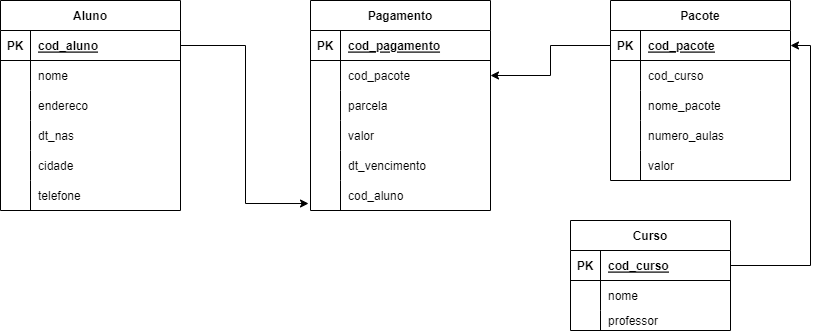

The diagram above was exported from draw.io. Its source (the exported page's mxGraphModel, read from the mxfile embedded in the PNG):
<mxGraphModel dx="868" dy="450" grid="1" gridSize="10" guides="1" tooltips="1" connect="1" arrows="1" fold="1" page="1" pageScale="1" pageWidth="827" pageHeight="1169" math="0" shadow="0">
  <root>
    <mxCell id="0" />
    <mxCell id="1" parent="0" />
    <mxCell id="7yLk51F_K0K0GQav7V6d-14" value="Curso" style="shape=table;startSize=30;container=1;collapsible=1;childLayout=tableLayout;fixedRows=1;rowLines=0;fontStyle=1;align=center;resizeLast=1;" vertex="1" parent="1">
      <mxGeometry x="570" y="260" width="160" height="110" as="geometry" />
    </mxCell>
    <mxCell id="7yLk51F_K0K0GQav7V6d-15" value="" style="shape=tableRow;horizontal=0;startSize=0;swimlaneHead=0;swimlaneBody=0;fillColor=none;collapsible=0;dropTarget=0;points=[[0,0.5],[1,0.5]];portConstraint=eastwest;top=0;left=0;right=0;bottom=1;" vertex="1" parent="7yLk51F_K0K0GQav7V6d-14">
      <mxGeometry y="30" width="160" height="30" as="geometry" />
    </mxCell>
    <mxCell id="7yLk51F_K0K0GQav7V6d-16" value="PK" style="shape=partialRectangle;connectable=0;fillColor=none;top=0;left=0;bottom=0;right=0;fontStyle=1;overflow=hidden;" vertex="1" parent="7yLk51F_K0K0GQav7V6d-15">
      <mxGeometry width="30" height="30" as="geometry">
        <mxRectangle width="30" height="30" as="alternateBounds" />
      </mxGeometry>
    </mxCell>
    <mxCell id="7yLk51F_K0K0GQav7V6d-17" value="cod_curso" style="shape=partialRectangle;connectable=0;fillColor=none;top=0;left=0;bottom=0;right=0;align=left;spacingLeft=6;fontStyle=5;overflow=hidden;" vertex="1" parent="7yLk51F_K0K0GQav7V6d-15">
      <mxGeometry x="30" width="130" height="30" as="geometry">
        <mxRectangle width="130" height="30" as="alternateBounds" />
      </mxGeometry>
    </mxCell>
    <mxCell id="7yLk51F_K0K0GQav7V6d-18" value="" style="shape=tableRow;horizontal=0;startSize=0;swimlaneHead=0;swimlaneBody=0;fillColor=none;collapsible=0;dropTarget=0;points=[[0,0.5],[1,0.5]];portConstraint=eastwest;top=0;left=0;right=0;bottom=0;" vertex="1" parent="7yLk51F_K0K0GQav7V6d-14">
      <mxGeometry y="60" width="160" height="30" as="geometry" />
    </mxCell>
    <mxCell id="7yLk51F_K0K0GQav7V6d-19" value="" style="shape=partialRectangle;connectable=0;fillColor=none;top=0;left=0;bottom=0;right=0;editable=1;overflow=hidden;" vertex="1" parent="7yLk51F_K0K0GQav7V6d-18">
      <mxGeometry width="30" height="30" as="geometry">
        <mxRectangle width="30" height="30" as="alternateBounds" />
      </mxGeometry>
    </mxCell>
    <mxCell id="7yLk51F_K0K0GQav7V6d-20" value="nome" style="shape=partialRectangle;connectable=0;fillColor=none;top=0;left=0;bottom=0;right=0;align=left;spacingLeft=6;overflow=hidden;" vertex="1" parent="7yLk51F_K0K0GQav7V6d-18">
      <mxGeometry x="30" width="130" height="30" as="geometry">
        <mxRectangle width="130" height="30" as="alternateBounds" />
      </mxGeometry>
    </mxCell>
    <mxCell id="7yLk51F_K0K0GQav7V6d-21" value="" style="shape=tableRow;horizontal=0;startSize=0;swimlaneHead=0;swimlaneBody=0;fillColor=none;collapsible=0;dropTarget=0;points=[[0,0.5],[1,0.5]];portConstraint=eastwest;top=0;left=0;right=0;bottom=0;" vertex="1" parent="7yLk51F_K0K0GQav7V6d-14">
      <mxGeometry y="90" width="160" height="20" as="geometry" />
    </mxCell>
    <mxCell id="7yLk51F_K0K0GQav7V6d-22" value="" style="shape=partialRectangle;connectable=0;fillColor=none;top=0;left=0;bottom=0;right=0;editable=1;overflow=hidden;" vertex="1" parent="7yLk51F_K0K0GQav7V6d-21">
      <mxGeometry width="30" height="20" as="geometry">
        <mxRectangle width="30" height="20" as="alternateBounds" />
      </mxGeometry>
    </mxCell>
    <mxCell id="7yLk51F_K0K0GQav7V6d-23" value="professor" style="shape=partialRectangle;connectable=0;fillColor=none;top=0;left=0;bottom=0;right=0;align=left;spacingLeft=6;overflow=hidden;" vertex="1" parent="7yLk51F_K0K0GQav7V6d-21">
      <mxGeometry x="30" width="130" height="20" as="geometry">
        <mxRectangle width="130" height="20" as="alternateBounds" />
      </mxGeometry>
    </mxCell>
    <mxCell id="7yLk51F_K0K0GQav7V6d-49" value="Pacote" style="shape=table;startSize=30;container=1;collapsible=1;childLayout=tableLayout;fixedRows=1;rowLines=0;fontStyle=1;align=center;resizeLast=1;" vertex="1" parent="1">
      <mxGeometry x="610" y="40" width="180" height="180" as="geometry" />
    </mxCell>
    <mxCell id="7yLk51F_K0K0GQav7V6d-50" value="" style="shape=tableRow;horizontal=0;startSize=0;swimlaneHead=0;swimlaneBody=0;fillColor=none;collapsible=0;dropTarget=0;points=[[0,0.5],[1,0.5]];portConstraint=eastwest;top=0;left=0;right=0;bottom=1;" vertex="1" parent="7yLk51F_K0K0GQav7V6d-49">
      <mxGeometry y="30" width="180" height="30" as="geometry" />
    </mxCell>
    <mxCell id="7yLk51F_K0K0GQav7V6d-51" value="PK" style="shape=partialRectangle;connectable=0;fillColor=none;top=0;left=0;bottom=0;right=0;fontStyle=1;overflow=hidden;" vertex="1" parent="7yLk51F_K0K0GQav7V6d-50">
      <mxGeometry width="30" height="30" as="geometry">
        <mxRectangle width="30" height="30" as="alternateBounds" />
      </mxGeometry>
    </mxCell>
    <mxCell id="7yLk51F_K0K0GQav7V6d-52" value="cod_pacote" style="shape=partialRectangle;connectable=0;fillColor=none;top=0;left=0;bottom=0;right=0;align=left;spacingLeft=6;fontStyle=5;overflow=hidden;" vertex="1" parent="7yLk51F_K0K0GQav7V6d-50">
      <mxGeometry x="30" width="150" height="30" as="geometry">
        <mxRectangle width="150" height="30" as="alternateBounds" />
      </mxGeometry>
    </mxCell>
    <mxCell id="7yLk51F_K0K0GQav7V6d-53" value="" style="shape=tableRow;horizontal=0;startSize=0;swimlaneHead=0;swimlaneBody=0;fillColor=none;collapsible=0;dropTarget=0;points=[[0,0.5],[1,0.5]];portConstraint=eastwest;top=0;left=0;right=0;bottom=0;" vertex="1" parent="7yLk51F_K0K0GQav7V6d-49">
      <mxGeometry y="60" width="180" height="30" as="geometry" />
    </mxCell>
    <mxCell id="7yLk51F_K0K0GQav7V6d-54" value="" style="shape=partialRectangle;connectable=0;fillColor=none;top=0;left=0;bottom=0;right=0;editable=1;overflow=hidden;" vertex="1" parent="7yLk51F_K0K0GQav7V6d-53">
      <mxGeometry width="30" height="30" as="geometry">
        <mxRectangle width="30" height="30" as="alternateBounds" />
      </mxGeometry>
    </mxCell>
    <mxCell id="7yLk51F_K0K0GQav7V6d-55" value="cod_curso" style="shape=partialRectangle;connectable=0;fillColor=none;top=0;left=0;bottom=0;right=0;align=left;spacingLeft=6;overflow=hidden;" vertex="1" parent="7yLk51F_K0K0GQav7V6d-53">
      <mxGeometry x="30" width="150" height="30" as="geometry">
        <mxRectangle width="150" height="30" as="alternateBounds" />
      </mxGeometry>
    </mxCell>
    <mxCell id="7yLk51F_K0K0GQav7V6d-56" value="" style="shape=tableRow;horizontal=0;startSize=0;swimlaneHead=0;swimlaneBody=0;fillColor=none;collapsible=0;dropTarget=0;points=[[0,0.5],[1,0.5]];portConstraint=eastwest;top=0;left=0;right=0;bottom=0;" vertex="1" parent="7yLk51F_K0K0GQav7V6d-49">
      <mxGeometry y="90" width="180" height="30" as="geometry" />
    </mxCell>
    <mxCell id="7yLk51F_K0K0GQav7V6d-57" value="" style="shape=partialRectangle;connectable=0;fillColor=none;top=0;left=0;bottom=0;right=0;editable=1;overflow=hidden;" vertex="1" parent="7yLk51F_K0K0GQav7V6d-56">
      <mxGeometry width="30" height="30" as="geometry">
        <mxRectangle width="30" height="30" as="alternateBounds" />
      </mxGeometry>
    </mxCell>
    <mxCell id="7yLk51F_K0K0GQav7V6d-58" value="nome_pacote" style="shape=partialRectangle;connectable=0;fillColor=none;top=0;left=0;bottom=0;right=0;align=left;spacingLeft=6;overflow=hidden;" vertex="1" parent="7yLk51F_K0K0GQav7V6d-56">
      <mxGeometry x="30" width="150" height="30" as="geometry">
        <mxRectangle width="150" height="30" as="alternateBounds" />
      </mxGeometry>
    </mxCell>
    <mxCell id="7yLk51F_K0K0GQav7V6d-59" value="" style="shape=tableRow;horizontal=0;startSize=0;swimlaneHead=0;swimlaneBody=0;fillColor=none;collapsible=0;dropTarget=0;points=[[0,0.5],[1,0.5]];portConstraint=eastwest;top=0;left=0;right=0;bottom=0;" vertex="1" parent="7yLk51F_K0K0GQav7V6d-49">
      <mxGeometry y="120" width="180" height="30" as="geometry" />
    </mxCell>
    <mxCell id="7yLk51F_K0K0GQav7V6d-60" value="" style="shape=partialRectangle;connectable=0;fillColor=none;top=0;left=0;bottom=0;right=0;editable=1;overflow=hidden;" vertex="1" parent="7yLk51F_K0K0GQav7V6d-59">
      <mxGeometry width="30" height="30" as="geometry">
        <mxRectangle width="30" height="30" as="alternateBounds" />
      </mxGeometry>
    </mxCell>
    <mxCell id="7yLk51F_K0K0GQav7V6d-61" value="numero_aulas" style="shape=partialRectangle;connectable=0;fillColor=none;top=0;left=0;bottom=0;right=0;align=left;spacingLeft=6;overflow=hidden;" vertex="1" parent="7yLk51F_K0K0GQav7V6d-59">
      <mxGeometry x="30" width="150" height="30" as="geometry">
        <mxRectangle width="150" height="30" as="alternateBounds" />
      </mxGeometry>
    </mxCell>
    <mxCell id="7yLk51F_K0K0GQav7V6d-62" value="" style="shape=tableRow;horizontal=0;startSize=0;swimlaneHead=0;swimlaneBody=0;fillColor=none;collapsible=0;dropTarget=0;points=[[0,0.5],[1,0.5]];portConstraint=eastwest;top=0;left=0;right=0;bottom=0;" vertex="1" parent="7yLk51F_K0K0GQav7V6d-49">
      <mxGeometry y="150" width="180" height="30" as="geometry" />
    </mxCell>
    <mxCell id="7yLk51F_K0K0GQav7V6d-63" value="" style="shape=partialRectangle;connectable=0;fillColor=none;top=0;left=0;bottom=0;right=0;editable=1;overflow=hidden;" vertex="1" parent="7yLk51F_K0K0GQav7V6d-62">
      <mxGeometry width="30" height="30" as="geometry">
        <mxRectangle width="30" height="30" as="alternateBounds" />
      </mxGeometry>
    </mxCell>
    <mxCell id="7yLk51F_K0K0GQav7V6d-64" value="valor" style="shape=partialRectangle;connectable=0;fillColor=none;top=0;left=0;bottom=0;right=0;align=left;spacingLeft=6;overflow=hidden;" vertex="1" parent="7yLk51F_K0K0GQav7V6d-62">
      <mxGeometry x="30" width="150" height="30" as="geometry">
        <mxRectangle width="150" height="30" as="alternateBounds" />
      </mxGeometry>
    </mxCell>
    <mxCell id="7yLk51F_K0K0GQav7V6d-154" value="Aluno" style="shape=table;startSize=30;container=1;collapsible=1;childLayout=tableLayout;fixedRows=1;rowLines=0;fontStyle=1;align=center;resizeLast=1;" vertex="1" parent="1">
      <mxGeometry y="40" width="180" height="210" as="geometry" />
    </mxCell>
    <mxCell id="7yLk51F_K0K0GQav7V6d-155" value="" style="shape=tableRow;horizontal=0;startSize=0;swimlaneHead=0;swimlaneBody=0;fillColor=none;collapsible=0;dropTarget=0;points=[[0,0.5],[1,0.5]];portConstraint=eastwest;top=0;left=0;right=0;bottom=1;" vertex="1" parent="7yLk51F_K0K0GQav7V6d-154">
      <mxGeometry y="30" width="180" height="30" as="geometry" />
    </mxCell>
    <mxCell id="7yLk51F_K0K0GQav7V6d-156" value="PK" style="shape=partialRectangle;connectable=0;fillColor=none;top=0;left=0;bottom=0;right=0;fontStyle=1;overflow=hidden;" vertex="1" parent="7yLk51F_K0K0GQav7V6d-155">
      <mxGeometry width="30" height="30" as="geometry">
        <mxRectangle width="30" height="30" as="alternateBounds" />
      </mxGeometry>
    </mxCell>
    <mxCell id="7yLk51F_K0K0GQav7V6d-157" value="cod_aluno" style="shape=partialRectangle;connectable=0;fillColor=none;top=0;left=0;bottom=0;right=0;align=left;spacingLeft=6;fontStyle=5;overflow=hidden;" vertex="1" parent="7yLk51F_K0K0GQav7V6d-155">
      <mxGeometry x="30" width="150" height="30" as="geometry">
        <mxRectangle width="150" height="30" as="alternateBounds" />
      </mxGeometry>
    </mxCell>
    <mxCell id="7yLk51F_K0K0GQav7V6d-158" value="" style="shape=tableRow;horizontal=0;startSize=0;swimlaneHead=0;swimlaneBody=0;fillColor=none;collapsible=0;dropTarget=0;points=[[0,0.5],[1,0.5]];portConstraint=eastwest;top=0;left=0;right=0;bottom=0;" vertex="1" parent="7yLk51F_K0K0GQav7V6d-154">
      <mxGeometry y="60" width="180" height="30" as="geometry" />
    </mxCell>
    <mxCell id="7yLk51F_K0K0GQav7V6d-159" value="" style="shape=partialRectangle;connectable=0;fillColor=none;top=0;left=0;bottom=0;right=0;editable=1;overflow=hidden;" vertex="1" parent="7yLk51F_K0K0GQav7V6d-158">
      <mxGeometry width="30" height="30" as="geometry">
        <mxRectangle width="30" height="30" as="alternateBounds" />
      </mxGeometry>
    </mxCell>
    <mxCell id="7yLk51F_K0K0GQav7V6d-160" value="nome" style="shape=partialRectangle;connectable=0;fillColor=none;top=0;left=0;bottom=0;right=0;align=left;spacingLeft=6;overflow=hidden;" vertex="1" parent="7yLk51F_K0K0GQav7V6d-158">
      <mxGeometry x="30" width="150" height="30" as="geometry">
        <mxRectangle width="150" height="30" as="alternateBounds" />
      </mxGeometry>
    </mxCell>
    <mxCell id="7yLk51F_K0K0GQav7V6d-161" value="" style="shape=tableRow;horizontal=0;startSize=0;swimlaneHead=0;swimlaneBody=0;fillColor=none;collapsible=0;dropTarget=0;points=[[0,0.5],[1,0.5]];portConstraint=eastwest;top=0;left=0;right=0;bottom=0;" vertex="1" parent="7yLk51F_K0K0GQav7V6d-154">
      <mxGeometry y="90" width="180" height="30" as="geometry" />
    </mxCell>
    <mxCell id="7yLk51F_K0K0GQav7V6d-162" value="" style="shape=partialRectangle;connectable=0;fillColor=none;top=0;left=0;bottom=0;right=0;editable=1;overflow=hidden;" vertex="1" parent="7yLk51F_K0K0GQav7V6d-161">
      <mxGeometry width="30" height="30" as="geometry">
        <mxRectangle width="30" height="30" as="alternateBounds" />
      </mxGeometry>
    </mxCell>
    <mxCell id="7yLk51F_K0K0GQav7V6d-163" value="endereco" style="shape=partialRectangle;connectable=0;fillColor=none;top=0;left=0;bottom=0;right=0;align=left;spacingLeft=6;overflow=hidden;" vertex="1" parent="7yLk51F_K0K0GQav7V6d-161">
      <mxGeometry x="30" width="150" height="30" as="geometry">
        <mxRectangle width="150" height="30" as="alternateBounds" />
      </mxGeometry>
    </mxCell>
    <mxCell id="7yLk51F_K0K0GQav7V6d-164" value="" style="shape=tableRow;horizontal=0;startSize=0;swimlaneHead=0;swimlaneBody=0;fillColor=none;collapsible=0;dropTarget=0;points=[[0,0.5],[1,0.5]];portConstraint=eastwest;top=0;left=0;right=0;bottom=0;" vertex="1" parent="7yLk51F_K0K0GQav7V6d-154">
      <mxGeometry y="120" width="180" height="30" as="geometry" />
    </mxCell>
    <mxCell id="7yLk51F_K0K0GQav7V6d-165" value="" style="shape=partialRectangle;connectable=0;fillColor=none;top=0;left=0;bottom=0;right=0;editable=1;overflow=hidden;" vertex="1" parent="7yLk51F_K0K0GQav7V6d-164">
      <mxGeometry width="30" height="30" as="geometry">
        <mxRectangle width="30" height="30" as="alternateBounds" />
      </mxGeometry>
    </mxCell>
    <mxCell id="7yLk51F_K0K0GQav7V6d-166" value="dt_nas" style="shape=partialRectangle;connectable=0;fillColor=none;top=0;left=0;bottom=0;right=0;align=left;spacingLeft=6;overflow=hidden;" vertex="1" parent="7yLk51F_K0K0GQav7V6d-164">
      <mxGeometry x="30" width="150" height="30" as="geometry">
        <mxRectangle width="150" height="30" as="alternateBounds" />
      </mxGeometry>
    </mxCell>
    <mxCell id="7yLk51F_K0K0GQav7V6d-167" value="" style="shape=tableRow;horizontal=0;startSize=0;swimlaneHead=0;swimlaneBody=0;fillColor=none;collapsible=0;dropTarget=0;points=[[0,0.5],[1,0.5]];portConstraint=eastwest;top=0;left=0;right=0;bottom=0;" vertex="1" parent="7yLk51F_K0K0GQav7V6d-154">
      <mxGeometry y="150" width="180" height="30" as="geometry" />
    </mxCell>
    <mxCell id="7yLk51F_K0K0GQav7V6d-168" value="" style="shape=partialRectangle;connectable=0;fillColor=none;top=0;left=0;bottom=0;right=0;editable=1;overflow=hidden;" vertex="1" parent="7yLk51F_K0K0GQav7V6d-167">
      <mxGeometry width="30" height="30" as="geometry">
        <mxRectangle width="30" height="30" as="alternateBounds" />
      </mxGeometry>
    </mxCell>
    <mxCell id="7yLk51F_K0K0GQav7V6d-169" value="cidade" style="shape=partialRectangle;connectable=0;fillColor=none;top=0;left=0;bottom=0;right=0;align=left;spacingLeft=6;overflow=hidden;" vertex="1" parent="7yLk51F_K0K0GQav7V6d-167">
      <mxGeometry x="30" width="150" height="30" as="geometry">
        <mxRectangle width="150" height="30" as="alternateBounds" />
      </mxGeometry>
    </mxCell>
    <mxCell id="7yLk51F_K0K0GQav7V6d-170" value="" style="shape=tableRow;horizontal=0;startSize=0;swimlaneHead=0;swimlaneBody=0;fillColor=none;collapsible=0;dropTarget=0;points=[[0,0.5],[1,0.5]];portConstraint=eastwest;top=0;left=0;right=0;bottom=0;" vertex="1" parent="7yLk51F_K0K0GQav7V6d-154">
      <mxGeometry y="180" width="180" height="30" as="geometry" />
    </mxCell>
    <mxCell id="7yLk51F_K0K0GQav7V6d-171" value="" style="shape=partialRectangle;connectable=0;fillColor=none;top=0;left=0;bottom=0;right=0;editable=1;overflow=hidden;" vertex="1" parent="7yLk51F_K0K0GQav7V6d-170">
      <mxGeometry width="30" height="30" as="geometry">
        <mxRectangle width="30" height="30" as="alternateBounds" />
      </mxGeometry>
    </mxCell>
    <mxCell id="7yLk51F_K0K0GQav7V6d-172" value="telefone" style="shape=partialRectangle;connectable=0;fillColor=none;top=0;left=0;bottom=0;right=0;align=left;spacingLeft=6;overflow=hidden;" vertex="1" parent="7yLk51F_K0K0GQav7V6d-170">
      <mxGeometry x="30" width="150" height="30" as="geometry">
        <mxRectangle width="150" height="30" as="alternateBounds" />
      </mxGeometry>
    </mxCell>
    <mxCell id="7yLk51F_K0K0GQav7V6d-202" value="Pagamento" style="shape=table;startSize=30;container=1;collapsible=1;childLayout=tableLayout;fixedRows=1;rowLines=0;fontStyle=1;align=center;resizeLast=1;" vertex="1" parent="1">
      <mxGeometry x="310" y="40" width="180" height="210" as="geometry" />
    </mxCell>
    <mxCell id="7yLk51F_K0K0GQav7V6d-203" value="" style="shape=tableRow;horizontal=0;startSize=0;swimlaneHead=0;swimlaneBody=0;fillColor=none;collapsible=0;dropTarget=0;points=[[0,0.5],[1,0.5]];portConstraint=eastwest;top=0;left=0;right=0;bottom=1;" vertex="1" parent="7yLk51F_K0K0GQav7V6d-202">
      <mxGeometry y="30" width="180" height="30" as="geometry" />
    </mxCell>
    <mxCell id="7yLk51F_K0K0GQav7V6d-204" value="PK" style="shape=partialRectangle;connectable=0;fillColor=none;top=0;left=0;bottom=0;right=0;fontStyle=1;overflow=hidden;" vertex="1" parent="7yLk51F_K0K0GQav7V6d-203">
      <mxGeometry width="30" height="30" as="geometry">
        <mxRectangle width="30" height="30" as="alternateBounds" />
      </mxGeometry>
    </mxCell>
    <mxCell id="7yLk51F_K0K0GQav7V6d-205" value="cod_pagamento" style="shape=partialRectangle;connectable=0;fillColor=none;top=0;left=0;bottom=0;right=0;align=left;spacingLeft=6;fontStyle=5;overflow=hidden;" vertex="1" parent="7yLk51F_K0K0GQav7V6d-203">
      <mxGeometry x="30" width="150" height="30" as="geometry">
        <mxRectangle width="150" height="30" as="alternateBounds" />
      </mxGeometry>
    </mxCell>
    <mxCell id="7yLk51F_K0K0GQav7V6d-206" value="" style="shape=tableRow;horizontal=0;startSize=0;swimlaneHead=0;swimlaneBody=0;fillColor=none;collapsible=0;dropTarget=0;points=[[0,0.5],[1,0.5]];portConstraint=eastwest;top=0;left=0;right=0;bottom=0;" vertex="1" parent="7yLk51F_K0K0GQav7V6d-202">
      <mxGeometry y="60" width="180" height="30" as="geometry" />
    </mxCell>
    <mxCell id="7yLk51F_K0K0GQav7V6d-207" value="" style="shape=partialRectangle;connectable=0;fillColor=none;top=0;left=0;bottom=0;right=0;editable=1;overflow=hidden;" vertex="1" parent="7yLk51F_K0K0GQav7V6d-206">
      <mxGeometry width="30" height="30" as="geometry">
        <mxRectangle width="30" height="30" as="alternateBounds" />
      </mxGeometry>
    </mxCell>
    <mxCell id="7yLk51F_K0K0GQav7V6d-208" value="cod_pacote" style="shape=partialRectangle;connectable=0;fillColor=none;top=0;left=0;bottom=0;right=0;align=left;spacingLeft=6;overflow=hidden;" vertex="1" parent="7yLk51F_K0K0GQav7V6d-206">
      <mxGeometry x="30" width="150" height="30" as="geometry">
        <mxRectangle width="150" height="30" as="alternateBounds" />
      </mxGeometry>
    </mxCell>
    <mxCell id="7yLk51F_K0K0GQav7V6d-209" value="" style="shape=tableRow;horizontal=0;startSize=0;swimlaneHead=0;swimlaneBody=0;fillColor=none;collapsible=0;dropTarget=0;points=[[0,0.5],[1,0.5]];portConstraint=eastwest;top=0;left=0;right=0;bottom=0;" vertex="1" parent="7yLk51F_K0K0GQav7V6d-202">
      <mxGeometry y="90" width="180" height="30" as="geometry" />
    </mxCell>
    <mxCell id="7yLk51F_K0K0GQav7V6d-210" value="" style="shape=partialRectangle;connectable=0;fillColor=none;top=0;left=0;bottom=0;right=0;editable=1;overflow=hidden;" vertex="1" parent="7yLk51F_K0K0GQav7V6d-209">
      <mxGeometry width="30" height="30" as="geometry">
        <mxRectangle width="30" height="30" as="alternateBounds" />
      </mxGeometry>
    </mxCell>
    <mxCell id="7yLk51F_K0K0GQav7V6d-211" value="parcela" style="shape=partialRectangle;connectable=0;fillColor=none;top=0;left=0;bottom=0;right=0;align=left;spacingLeft=6;overflow=hidden;" vertex="1" parent="7yLk51F_K0K0GQav7V6d-209">
      <mxGeometry x="30" width="150" height="30" as="geometry">
        <mxRectangle width="150" height="30" as="alternateBounds" />
      </mxGeometry>
    </mxCell>
    <mxCell id="7yLk51F_K0K0GQav7V6d-215" value="" style="shape=tableRow;horizontal=0;startSize=0;swimlaneHead=0;swimlaneBody=0;fillColor=none;collapsible=0;dropTarget=0;points=[[0,0.5],[1,0.5]];portConstraint=eastwest;top=0;left=0;right=0;bottom=0;" vertex="1" parent="7yLk51F_K0K0GQav7V6d-202">
      <mxGeometry y="120" width="180" height="30" as="geometry" />
    </mxCell>
    <mxCell id="7yLk51F_K0K0GQav7V6d-216" value="" style="shape=partialRectangle;connectable=0;fillColor=none;top=0;left=0;bottom=0;right=0;editable=1;overflow=hidden;" vertex="1" parent="7yLk51F_K0K0GQav7V6d-215">
      <mxGeometry width="30" height="30" as="geometry">
        <mxRectangle width="30" height="30" as="alternateBounds" />
      </mxGeometry>
    </mxCell>
    <mxCell id="7yLk51F_K0K0GQav7V6d-217" value="valor" style="shape=partialRectangle;connectable=0;fillColor=none;top=0;left=0;bottom=0;right=0;align=left;spacingLeft=6;overflow=hidden;" vertex="1" parent="7yLk51F_K0K0GQav7V6d-215">
      <mxGeometry x="30" width="150" height="30" as="geometry">
        <mxRectangle width="150" height="30" as="alternateBounds" />
      </mxGeometry>
    </mxCell>
    <mxCell id="7yLk51F_K0K0GQav7V6d-221" value="" style="shape=tableRow;horizontal=0;startSize=0;swimlaneHead=0;swimlaneBody=0;fillColor=none;collapsible=0;dropTarget=0;points=[[0,0.5],[1,0.5]];portConstraint=eastwest;top=0;left=0;right=0;bottom=0;" vertex="1" parent="7yLk51F_K0K0GQav7V6d-202">
      <mxGeometry y="150" width="180" height="30" as="geometry" />
    </mxCell>
    <mxCell id="7yLk51F_K0K0GQav7V6d-222" value="" style="shape=partialRectangle;connectable=0;fillColor=none;top=0;left=0;bottom=0;right=0;editable=1;overflow=hidden;" vertex="1" parent="7yLk51F_K0K0GQav7V6d-221">
      <mxGeometry width="30" height="30" as="geometry">
        <mxRectangle width="30" height="30" as="alternateBounds" />
      </mxGeometry>
    </mxCell>
    <mxCell id="7yLk51F_K0K0GQav7V6d-223" value="dt_vencimento" style="shape=partialRectangle;connectable=0;fillColor=none;top=0;left=0;bottom=0;right=0;align=left;spacingLeft=6;overflow=hidden;" vertex="1" parent="7yLk51F_K0K0GQav7V6d-221">
      <mxGeometry x="30" width="150" height="30" as="geometry">
        <mxRectangle width="150" height="30" as="alternateBounds" />
      </mxGeometry>
    </mxCell>
    <mxCell id="7yLk51F_K0K0GQav7V6d-218" value="" style="shape=tableRow;horizontal=0;startSize=0;swimlaneHead=0;swimlaneBody=0;fillColor=none;collapsible=0;dropTarget=0;points=[[0,0.5],[1,0.5]];portConstraint=eastwest;top=0;left=0;right=0;bottom=0;" vertex="1" parent="7yLk51F_K0K0GQav7V6d-202">
      <mxGeometry y="180" width="180" height="30" as="geometry" />
    </mxCell>
    <mxCell id="7yLk51F_K0K0GQav7V6d-219" value="" style="shape=partialRectangle;connectable=0;fillColor=none;top=0;left=0;bottom=0;right=0;editable=1;overflow=hidden;" vertex="1" parent="7yLk51F_K0K0GQav7V6d-218">
      <mxGeometry width="30" height="30" as="geometry">
        <mxRectangle width="30" height="30" as="alternateBounds" />
      </mxGeometry>
    </mxCell>
    <mxCell id="7yLk51F_K0K0GQav7V6d-220" value="cod_aluno" style="shape=partialRectangle;connectable=0;fillColor=none;top=0;left=0;bottom=0;right=0;align=left;spacingLeft=6;overflow=hidden;" vertex="1" parent="7yLk51F_K0K0GQav7V6d-218">
      <mxGeometry x="30" width="150" height="30" as="geometry">
        <mxRectangle width="150" height="30" as="alternateBounds" />
      </mxGeometry>
    </mxCell>
    <mxCell id="7yLk51F_K0K0GQav7V6d-244" style="edgeStyle=orthogonalEdgeStyle;rounded=0;orthogonalLoop=1;jettySize=auto;html=1;entryX=-0.011;entryY=0.767;entryDx=0;entryDy=0;entryPerimeter=0;" edge="1" parent="1" source="7yLk51F_K0K0GQav7V6d-155" target="7yLk51F_K0K0GQav7V6d-218">
      <mxGeometry relative="1" as="geometry" />
    </mxCell>
    <mxCell id="7yLk51F_K0K0GQav7V6d-245" style="edgeStyle=orthogonalEdgeStyle;rounded=0;orthogonalLoop=1;jettySize=auto;html=1;entryX=1;entryY=0.5;entryDx=0;entryDy=0;" edge="1" parent="1" source="7yLk51F_K0K0GQav7V6d-50" target="7yLk51F_K0K0GQav7V6d-206">
      <mxGeometry relative="1" as="geometry" />
    </mxCell>
    <mxCell id="7yLk51F_K0K0GQav7V6d-247" style="edgeStyle=orthogonalEdgeStyle;rounded=0;orthogonalLoop=1;jettySize=auto;html=1;entryX=1;entryY=0.5;entryDx=0;entryDy=0;" edge="1" parent="1" source="7yLk51F_K0K0GQav7V6d-15" target="7yLk51F_K0K0GQav7V6d-50">
      <mxGeometry relative="1" as="geometry" />
    </mxCell>
  </root>
</mxGraphModel>